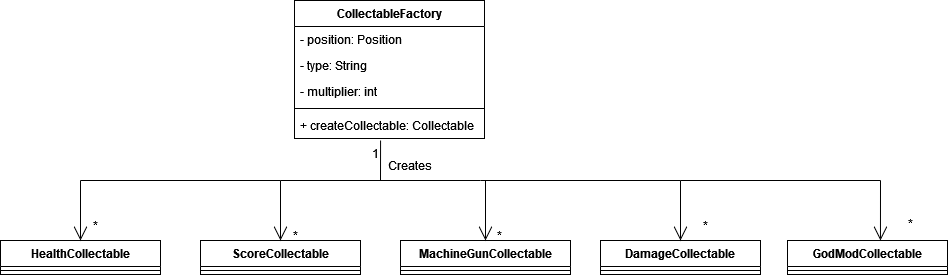

The diagram above was exported from draw.io. Its source (the exported page's mxGraphModel, read from the mxfile embedded in the PNG):
<mxGraphModel dx="1050" dy="530" grid="1" gridSize="10" guides="1" tooltips="1" connect="1" arrows="1" fold="1" page="1" pageScale="1" pageWidth="827" pageHeight="1169" background="#ffffff" math="0" shadow="0">
  <root>
    <mxCell id="0" />
    <mxCell id="1" parent="0" />
    <mxCell id="Exd56EX4SFLm-UDkxi5e-1" value="CollectableFactory" style="swimlane;fontStyle=1;align=center;verticalAlign=top;childLayout=stackLayout;horizontal=1;startSize=26;horizontalStack=0;resizeParent=1;resizeParentMax=0;resizeLast=0;collapsible=1;marginBottom=0;whiteSpace=wrap;html=1;" parent="1" vertex="1">
      <mxGeometry x="334" y="120" width="190" height="138" as="geometry" />
    </mxCell>
    <mxCell id="Exd56EX4SFLm-UDkxi5e-2" value="- position: Position&lt;br&gt;" style="text;strokeColor=none;fillColor=none;align=left;verticalAlign=top;spacingLeft=4;spacingRight=4;overflow=hidden;rotatable=0;points=[[0,0.5],[1,0.5]];portConstraint=eastwest;whiteSpace=wrap;html=1;" parent="Exd56EX4SFLm-UDkxi5e-1" vertex="1">
      <mxGeometry y="26" width="190" height="26" as="geometry" />
    </mxCell>
    <mxCell id="Exd56EX4SFLm-UDkxi5e-5" value="- type: String" style="text;strokeColor=none;fillColor=none;align=left;verticalAlign=top;spacingLeft=4;spacingRight=4;overflow=hidden;rotatable=0;points=[[0,0.5],[1,0.5]];portConstraint=eastwest;whiteSpace=wrap;html=1;" parent="Exd56EX4SFLm-UDkxi5e-1" vertex="1">
      <mxGeometry y="52" width="190" height="26" as="geometry" />
    </mxCell>
    <mxCell id="Exd56EX4SFLm-UDkxi5e-6" value="- multiplier: int" style="text;strokeColor=none;fillColor=none;align=left;verticalAlign=top;spacingLeft=4;spacingRight=4;overflow=hidden;rotatable=0;points=[[0,0.5],[1,0.5]];portConstraint=eastwest;whiteSpace=wrap;html=1;" parent="Exd56EX4SFLm-UDkxi5e-1" vertex="1">
      <mxGeometry y="78" width="190" height="26" as="geometry" />
    </mxCell>
    <mxCell id="Exd56EX4SFLm-UDkxi5e-3" value="" style="line;strokeWidth=1;fillColor=none;align=left;verticalAlign=middle;spacingTop=-1;spacingLeft=3;spacingRight=3;rotatable=0;labelPosition=right;points=[];portConstraint=eastwest;strokeColor=inherit;" parent="Exd56EX4SFLm-UDkxi5e-1" vertex="1">
      <mxGeometry y="104" width="190" height="8" as="geometry" />
    </mxCell>
    <mxCell id="Exd56EX4SFLm-UDkxi5e-4" value="+ createCollectable: Collectable" style="text;strokeColor=none;fillColor=none;align=left;verticalAlign=top;spacingLeft=4;spacingRight=4;overflow=hidden;rotatable=0;points=[[0,0.5],[1,0.5]];portConstraint=eastwest;whiteSpace=wrap;html=1;" parent="Exd56EX4SFLm-UDkxi5e-1" vertex="1">
      <mxGeometry y="112" width="190" height="26" as="geometry" />
    </mxCell>
    <mxCell id="Exd56EX4SFLm-UDkxi5e-7" value="HealthCollectable" style="swimlane;fontStyle=1;align=center;verticalAlign=top;childLayout=stackLayout;horizontal=1;startSize=26;horizontalStack=0;resizeParent=1;resizeParentMax=0;resizeLast=0;collapsible=1;marginBottom=0;whiteSpace=wrap;html=1;" parent="1" vertex="1">
      <mxGeometry x="40" y="360" width="160" height="34" as="geometry" />
    </mxCell>
    <mxCell id="Exd56EX4SFLm-UDkxi5e-9" value="" style="line;strokeWidth=1;fillColor=none;align=left;verticalAlign=middle;spacingTop=-1;spacingLeft=3;spacingRight=3;rotatable=0;labelPosition=right;points=[];portConstraint=eastwest;strokeColor=inherit;" parent="Exd56EX4SFLm-UDkxi5e-7" vertex="1">
      <mxGeometry y="26" width="160" height="8" as="geometry" />
    </mxCell>
    <mxCell id="Exd56EX4SFLm-UDkxi5e-11" value="ScoreCollectable" style="swimlane;fontStyle=1;align=center;verticalAlign=top;childLayout=stackLayout;horizontal=1;startSize=26;horizontalStack=0;resizeParent=1;resizeParentMax=0;resizeLast=0;collapsible=1;marginBottom=0;whiteSpace=wrap;html=1;" parent="1" vertex="1">
      <mxGeometry x="240" y="360" width="160" height="34" as="geometry" />
    </mxCell>
    <mxCell id="Exd56EX4SFLm-UDkxi5e-13" value="" style="line;strokeWidth=1;fillColor=none;align=left;verticalAlign=middle;spacingTop=-1;spacingLeft=3;spacingRight=3;rotatable=0;labelPosition=right;points=[];portConstraint=eastwest;strokeColor=inherit;" parent="Exd56EX4SFLm-UDkxi5e-11" vertex="1">
      <mxGeometry y="26" width="160" height="8" as="geometry" />
    </mxCell>
    <mxCell id="Exd56EX4SFLm-UDkxi5e-15" value="MachineGunCollectable" style="swimlane;fontStyle=1;align=center;verticalAlign=top;childLayout=stackLayout;horizontal=1;startSize=26;horizontalStack=0;resizeParent=1;resizeParentMax=0;resizeLast=0;collapsible=1;marginBottom=0;whiteSpace=wrap;html=1;" parent="1" vertex="1">
      <mxGeometry x="440" y="360" width="170" height="34" as="geometry" />
    </mxCell>
    <mxCell id="Exd56EX4SFLm-UDkxi5e-17" value="" style="line;strokeWidth=1;fillColor=none;align=left;verticalAlign=middle;spacingTop=-1;spacingLeft=3;spacingRight=3;rotatable=0;labelPosition=right;points=[];portConstraint=eastwest;strokeColor=inherit;" parent="Exd56EX4SFLm-UDkxi5e-15" vertex="1">
      <mxGeometry y="26" width="170" height="8" as="geometry" />
    </mxCell>
    <mxCell id="Exd56EX4SFLm-UDkxi5e-19" value="DamageCollectable" style="swimlane;fontStyle=1;align=center;verticalAlign=top;childLayout=stackLayout;horizontal=1;startSize=26;horizontalStack=0;resizeParent=1;resizeParentMax=0;resizeLast=0;collapsible=1;marginBottom=0;whiteSpace=wrap;html=1;" parent="1" vertex="1">
      <mxGeometry x="640" y="360" width="160" height="34" as="geometry" />
    </mxCell>
    <mxCell id="Exd56EX4SFLm-UDkxi5e-21" value="" style="line;strokeWidth=1;fillColor=none;align=left;verticalAlign=middle;spacingTop=-1;spacingLeft=3;spacingRight=3;rotatable=0;labelPosition=right;points=[];portConstraint=eastwest;strokeColor=inherit;" parent="Exd56EX4SFLm-UDkxi5e-19" vertex="1">
      <mxGeometry y="26" width="160" height="8" as="geometry" />
    </mxCell>
    <mxCell id="Exd56EX4SFLm-UDkxi5e-23" value="" style="endArrow=open;endFill=1;endSize=12;html=1;rounded=0;entryX=0.5;entryY=0;entryDx=0;entryDy=0;" parent="1" target="Exd56EX4SFLm-UDkxi5e-7" edge="1">
      <mxGeometry width="160" relative="1" as="geometry">
        <mxPoint x="120" y="300" as="sourcePoint" />
        <mxPoint x="460" y="410" as="targetPoint" />
      </mxGeometry>
    </mxCell>
    <mxCell id="Exd56EX4SFLm-UDkxi5e-24" value="" style="endArrow=open;endFill=1;endSize=12;html=1;rounded=0;entryX=0.5;entryY=0;entryDx=0;entryDy=0;" parent="1" target="Exd56EX4SFLm-UDkxi5e-11" edge="1">
      <mxGeometry width="160" relative="1" as="geometry">
        <mxPoint x="320" y="300" as="sourcePoint" />
        <mxPoint x="460" y="410" as="targetPoint" />
      </mxGeometry>
    </mxCell>
    <mxCell id="Exd56EX4SFLm-UDkxi5e-25" value="" style="endArrow=open;endFill=1;endSize=12;html=1;rounded=0;entryX=0.5;entryY=0;entryDx=0;entryDy=0;" parent="1" target="Exd56EX4SFLm-UDkxi5e-15" edge="1">
      <mxGeometry width="160" relative="1" as="geometry">
        <mxPoint x="525" y="300" as="sourcePoint" />
        <mxPoint x="460" y="410" as="targetPoint" />
      </mxGeometry>
    </mxCell>
    <mxCell id="Exd56EX4SFLm-UDkxi5e-26" value="" style="endArrow=open;endFill=1;endSize=12;html=1;rounded=0;entryX=0.5;entryY=0;entryDx=0;entryDy=0;" parent="1" target="Exd56EX4SFLm-UDkxi5e-19" edge="1">
      <mxGeometry width="160" relative="1" as="geometry">
        <mxPoint x="720" y="300" as="sourcePoint" />
        <mxPoint x="460" y="410" as="targetPoint" />
      </mxGeometry>
    </mxCell>
    <mxCell id="Exd56EX4SFLm-UDkxi5e-27" value="" style="endArrow=none;html=1;rounded=0;" parent="1" edge="1">
      <mxGeometry width="50" height="50" relative="1" as="geometry">
        <mxPoint x="120" y="300" as="sourcePoint" />
        <mxPoint x="320" y="300" as="targetPoint" />
      </mxGeometry>
    </mxCell>
    <mxCell id="Exd56EX4SFLm-UDkxi5e-28" value="" style="endArrow=none;html=1;rounded=0;" parent="1" edge="1">
      <mxGeometry width="50" height="50" relative="1" as="geometry">
        <mxPoint x="320" y="300" as="sourcePoint" />
        <mxPoint x="520" y="300" as="targetPoint" />
      </mxGeometry>
    </mxCell>
    <mxCell id="Exd56EX4SFLm-UDkxi5e-29" value="" style="endArrow=none;html=1;rounded=0;" parent="1" edge="1">
      <mxGeometry width="50" height="50" relative="1" as="geometry">
        <mxPoint x="520" y="300" as="sourcePoint" />
        <mxPoint x="720" y="300" as="targetPoint" />
      </mxGeometry>
    </mxCell>
    <mxCell id="Exd56EX4SFLm-UDkxi5e-30" value="" style="endArrow=none;html=1;rounded=0;entryX=0.453;entryY=1.077;entryDx=0;entryDy=0;entryPerimeter=0;" parent="1" target="Exd56EX4SFLm-UDkxi5e-4" edge="1">
      <mxGeometry width="50" height="50" relative="1" as="geometry">
        <mxPoint x="420" y="300" as="sourcePoint" />
        <mxPoint x="400" y="390" as="targetPoint" />
      </mxGeometry>
    </mxCell>
    <mxCell id="Exd56EX4SFLm-UDkxi5e-31" value="Creates" style="text;html=1;align=center;verticalAlign=middle;resizable=0;points=[];autosize=1;strokeColor=none;fillColor=none;" parent="1" vertex="1">
      <mxGeometry x="414" y="270" width="70" height="30" as="geometry" />
    </mxCell>
    <mxCell id="Exd56EX4SFLm-UDkxi5e-32" value="*" style="text;html=1;align=center;verticalAlign=middle;resizable=0;points=[];autosize=1;strokeColor=none;fillColor=none;" parent="1" vertex="1">
      <mxGeometry x="120" y="330" width="30" height="30" as="geometry" />
    </mxCell>
    <mxCell id="Exd56EX4SFLm-UDkxi5e-33" value="*" style="text;html=1;align=center;verticalAlign=middle;resizable=0;points=[];autosize=1;strokeColor=none;fillColor=none;" parent="1" vertex="1">
      <mxGeometry x="320" y="340" width="30" height="30" as="geometry" />
    </mxCell>
    <mxCell id="Exd56EX4SFLm-UDkxi5e-34" value="*" style="text;html=1;align=center;verticalAlign=middle;resizable=0;points=[];autosize=1;strokeColor=none;fillColor=none;" parent="1" vertex="1">
      <mxGeometry x="524" y="340" width="30" height="30" as="geometry" />
    </mxCell>
    <mxCell id="Exd56EX4SFLm-UDkxi5e-35" value="*" style="text;html=1;align=center;verticalAlign=middle;resizable=0;points=[];autosize=1;strokeColor=none;fillColor=none;" parent="1" vertex="1">
      <mxGeometry x="730" y="330" width="30" height="30" as="geometry" />
    </mxCell>
    <mxCell id="Exd56EX4SFLm-UDkxi5e-36" value="1" style="text;html=1;align=center;verticalAlign=middle;resizable=0;points=[];autosize=1;strokeColor=none;fillColor=none;" parent="1" vertex="1">
      <mxGeometry x="400" y="258" width="30" height="30" as="geometry" />
    </mxCell>
    <mxCell id="NcwsLU4IVzbmoTbNHK2C-1" value="GodModCollectable" style="swimlane;fontStyle=1;align=center;verticalAlign=top;childLayout=stackLayout;horizontal=1;startSize=26;horizontalStack=0;resizeParent=1;resizeParentMax=0;resizeLast=0;collapsible=1;marginBottom=0;whiteSpace=wrap;html=1;" parent="1" vertex="1">
      <mxGeometry x="827" y="360" width="160" height="34" as="geometry" />
    </mxCell>
    <mxCell id="NcwsLU4IVzbmoTbNHK2C-3" value="" style="line;strokeWidth=1;fillColor=none;align=left;verticalAlign=middle;spacingTop=-1;spacingLeft=3;spacingRight=3;rotatable=0;labelPosition=right;points=[];portConstraint=eastwest;strokeColor=inherit;" parent="NcwsLU4IVzbmoTbNHK2C-1" vertex="1">
      <mxGeometry y="26" width="160" height="8" as="geometry" />
    </mxCell>
    <mxCell id="NcwsLU4IVzbmoTbNHK2C-5" value="" style="endArrow=open;endFill=1;endSize=12;html=1;rounded=0;entryX=0.581;entryY=0;entryDx=0;entryDy=0;entryPerimeter=0;" parent="1" target="NcwsLU4IVzbmoTbNHK2C-1" edge="1">
      <mxGeometry width="160" relative="1" as="geometry">
        <mxPoint x="920" y="300" as="sourcePoint" />
        <mxPoint x="490" y="310" as="targetPoint" />
      </mxGeometry>
    </mxCell>
    <mxCell id="NcwsLU4IVzbmoTbNHK2C-6" value="" style="endArrow=none;html=1;rounded=0;" parent="1" edge="1">
      <mxGeometry width="50" height="50" relative="1" as="geometry">
        <mxPoint x="720" y="300" as="sourcePoint" />
        <mxPoint x="920" y="300" as="targetPoint" />
      </mxGeometry>
    </mxCell>
    <mxCell id="NcwsLU4IVzbmoTbNHK2C-7" value="*" style="text;html=1;align=center;verticalAlign=middle;resizable=0;points=[];autosize=1;strokeColor=none;fillColor=none;" parent="1" vertex="1">
      <mxGeometry x="935" y="328" width="30" height="30" as="geometry" />
    </mxCell>
  </root>
</mxGraphModel>